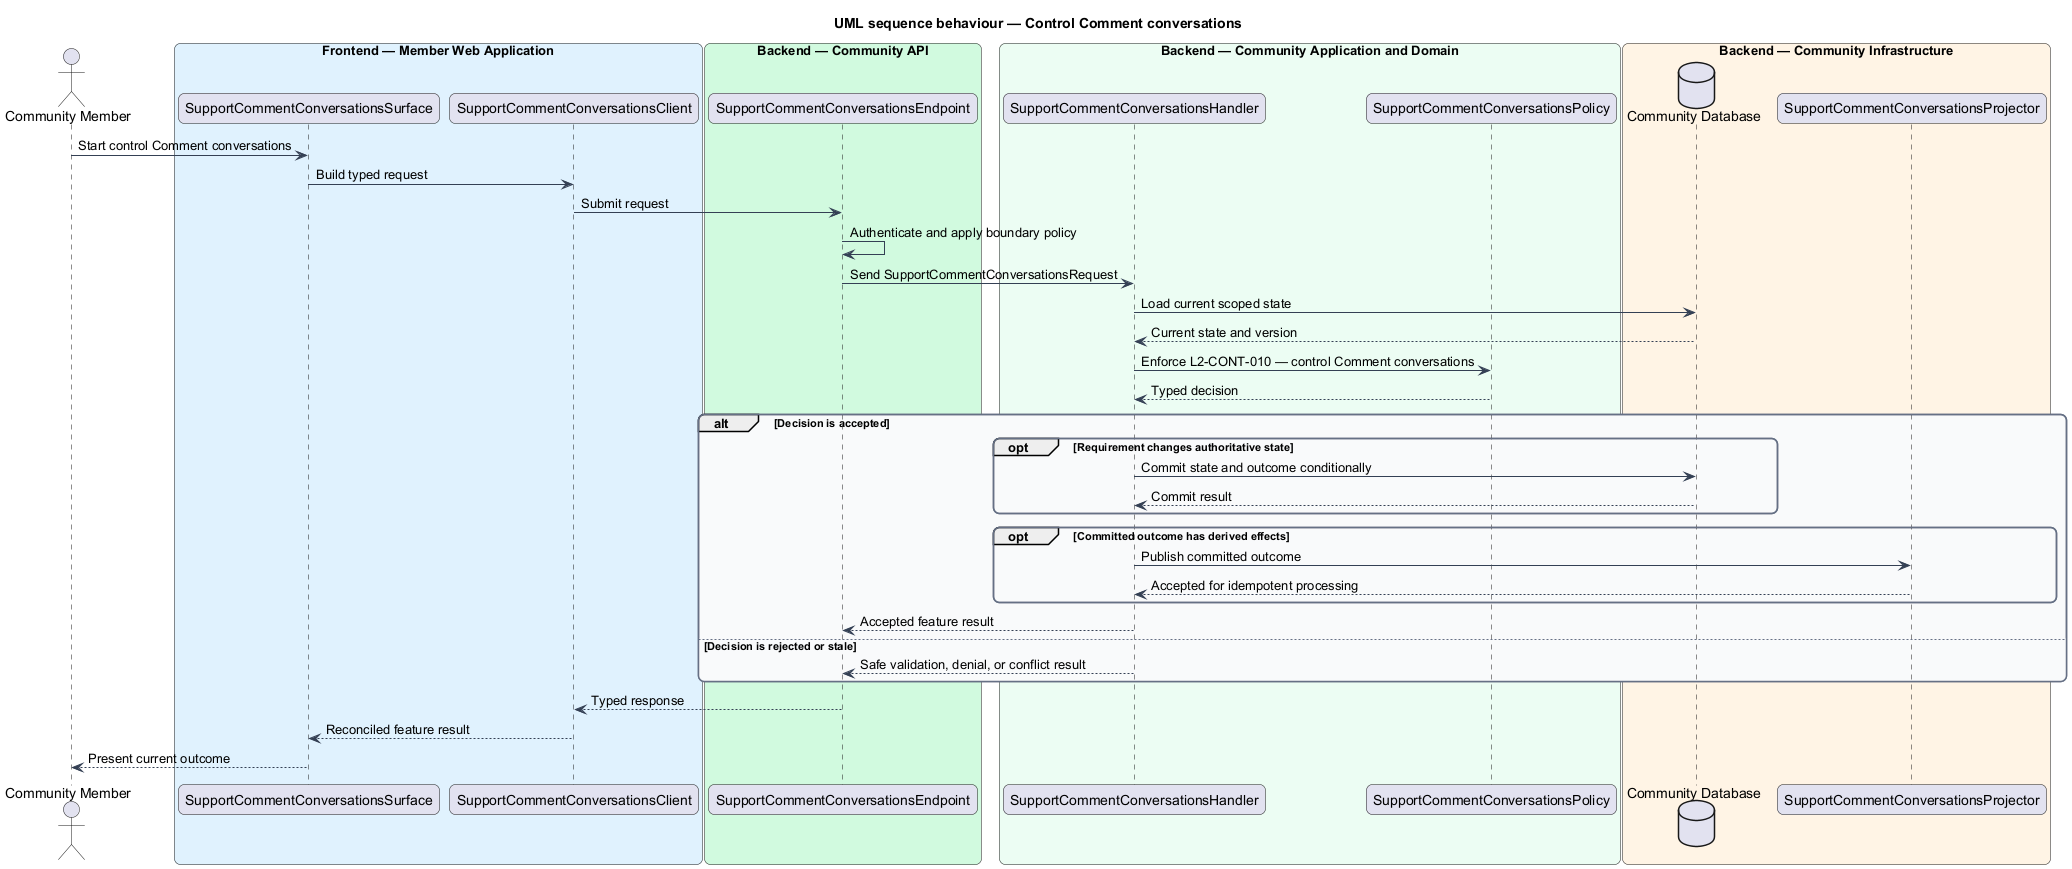

The diagram above was rendered by PlantUML. Its source (embedded in the PNG):
@startuml
title UML sequence behaviour — Control Comment conversations
skinparam backgroundColor #FFFFFF
skinparam shadowing false
skinparam roundcorner 12
skinparam defaultFontName Arial
skinparam ArrowColor #344054
skinparam rectangle {
  BorderColor #344054
  FontColor #101828
}
skinparam package {
  BorderColor #667085
  FontColor #101828
  BackgroundColor #F9FAFB
}
actor "Community Member" as actor
box "Frontend — Member Web Application" #E0F2FE
  participant "SupportCommentConversationsSurface" as surface
  participant "SupportCommentConversationsClient" as client
end box
box "Backend — Community API" #D1FADF
  participant "SupportCommentConversationsEndpoint" as endpoint
end box
box "Backend — Community Application and Domain" #ECFDF3
  participant "SupportCommentConversationsHandler" as handler
  participant "SupportCommentConversationsPolicy" as policy
end box
box "Backend — Community Infrastructure" #FFF4E5
  database "Community Database" as store
  participant "SupportCommentConversationsProjector" as projector
end box

actor -> surface : Start control Comment conversations
surface -> client : Build typed request
client -> endpoint : Submit request
endpoint -> endpoint : Authenticate and apply boundary policy
endpoint -> handler : Send SupportCommentConversationsRequest
handler -> store : Load current scoped state
store --> handler : Current state and version
handler -> policy : Enforce L2-CONT-010 — control Comment conversations
policy --> handler : Typed decision
alt Decision is accepted
  opt Requirement changes authoritative state
    handler -> store : Commit state and outcome conditionally
    store --> handler : Commit result
  end
  opt Committed outcome has derived effects
    handler -> projector : Publish committed outcome
    projector --> handler : Accepted for idempotent processing
  end
  handler --> endpoint : Accepted feature result
else Decision is rejected or stale
  handler --> endpoint : Safe validation, denial, or conflict result
end
endpoint --> client : Typed response
client --> surface : Reconciled feature result
surface --> actor : Present current outcome
@enduml